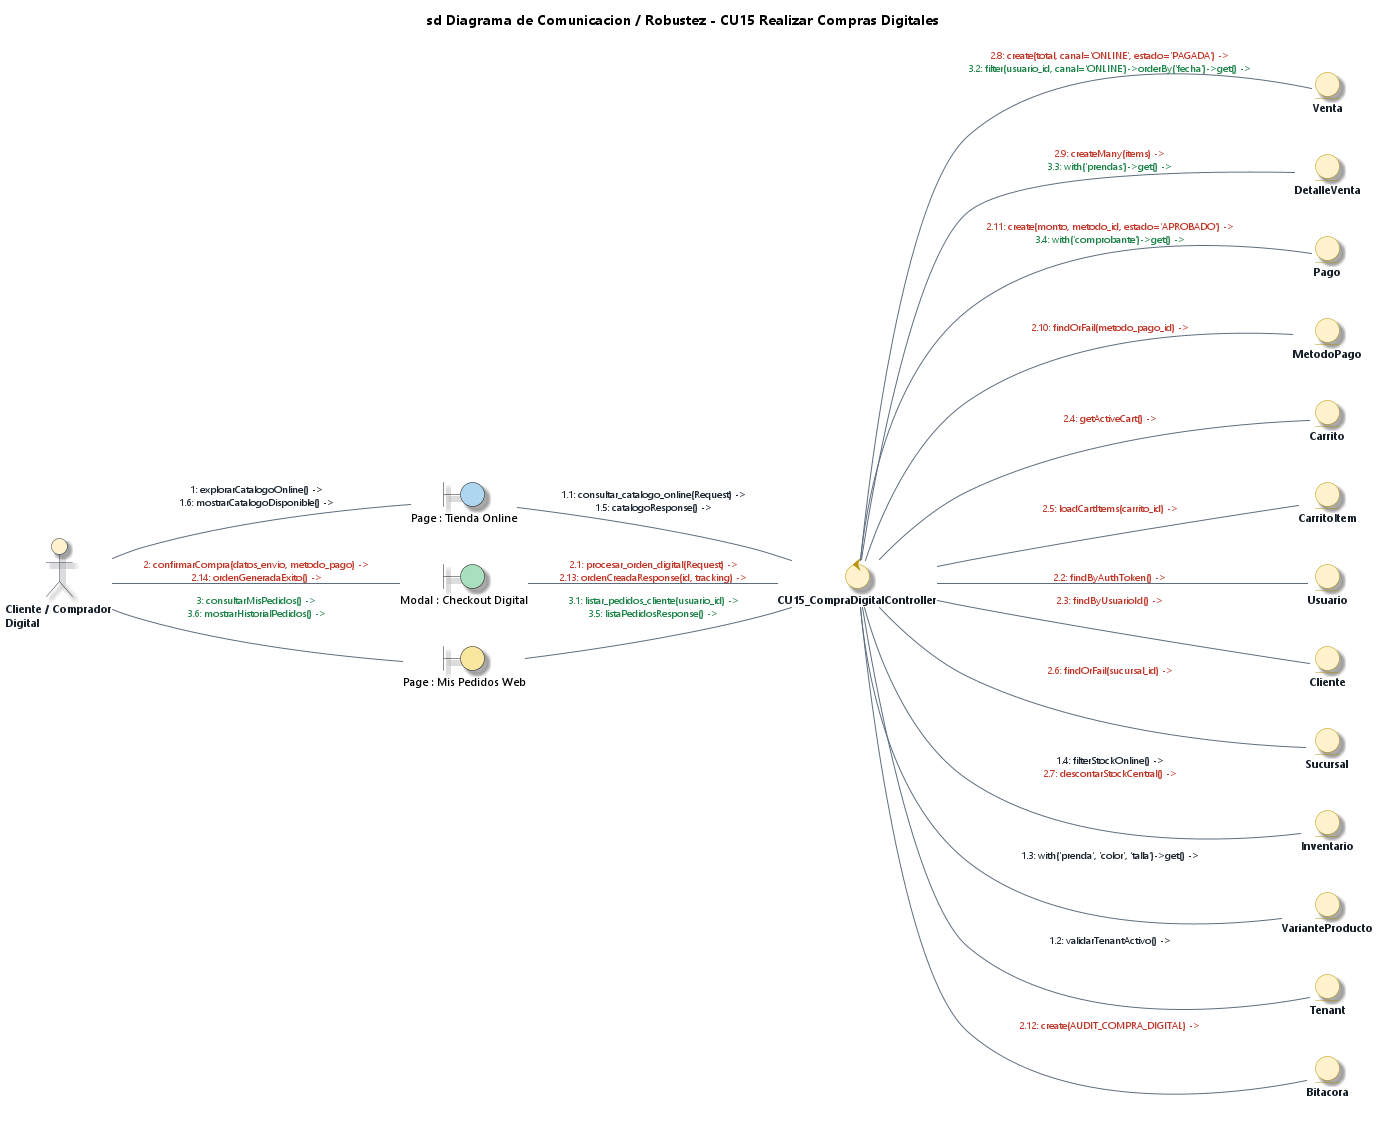

The diagram above was rendered by PlantUML. Its source (embedded in the PNG):
@startuml Diagrama_Robustez_CU15_Realizar_Compras_Digitales_EA
' DIAGRAMA DE ROBUSTEZ Y COMUNICACIÓN (BCE) - CU15
' Caso de Uso: CU15 - Realizar Compras Digitales (Tienda Online)
' Estilo: Enterprise Architect 15 / 16 (Notación de Ivar Jacobson / ICONIX)
' Proyecto: ECOMMERCE_TIENDA (SaaS Multi-Tenant)

title **sd Diagrama de Comunicacion / Robustez - CU15 Realizar Compras Digitales**

left to right direction

' --- CONFIGURACIÓN DE ESTILO ENTERPRISE ARCHITECT ---
skinparam backgroundColor #FFFFFF
skinparam defaultFontName "Segoe UI"
skinparam defaultFontSize 11
skinparam shadowing true
skinparam roundcorner 12

skinparam actor {
    BackgroundColor #FFF2CC
    BorderColor #2C3E50
    FontColor #1A252F
    FontStyle bold
}

skinparam control {
    BackgroundColor #FFF2CC
    BorderColor #B7950B
    FontColor #17202A
    FontStyle bold
}

skinparam entity {
    BackgroundColor #FFF2CC
    BorderColor #B7950B
    FontColor #17202A
    FontStyle bold
}

skinparam arrow {
    Color #5D6D7E
    FontColor #1B2631
    FontSize 10
}

' 1. ACTOR
actor "Cliente / Comprador\nDigital" as ActCliente

' 2. VISTAS REALES DEL FRONTEND (BOUNDARIES) - Colores distintos por cada vista
boundary "Page : Tienda Online" as B_Tienda #AED6F1
boundary "Modal : Checkout Digital" as B_Checkout #A9DFBF
boundary "Page : Mis Pedidos Web" as B_Pedidos #F9E79F

' 3. CONTROLADOR REAL DEL BACKEND (CONTROL) - 1 Solo Controlador Físico
control "CU15_CompraDigitalController" as C_Compra

' 4. ENTIDADES REALES UTILIZADAS (ENTITIES) - Coinciden 1-a-1 con el Controller
entity "Venta" as E_Venta
entity "DetalleVenta" as E_Detalle
entity "Pago" as E_Pago
entity "MetodoPago" as E_Metodo
entity "Carrito" as E_Carrito
entity "CarritoItem" as E_Item
entity "Usuario" as E_User
entity "Cliente" as E_Cliente
entity "Sucursal" as E_Suc
entity "Inventario" as E_Inv
entity "VarianteProducto" as E_Variante
entity "Tenant" as E_Tenant
entity "Bitacora" as E_Bitacora

' ==============================================================================
' COMUNICACIONES UNIFICADAS (1 LÍNEA ÚNICA POR ASOCIACIÓN)
' Mensajes ordenados secuencialmente y coloreados por flujo
' ==============================================================================

' --- 1. INTERACCIÓN ACTOR -> BOUNDARY ---
ActCliente -- B_Tienda : <font color="#1B2631">1: explorarCatalogoOnline() -></font>\n<font color="#1B2631">1.6: mostrarCatalogoDisponible() -></font>
ActCliente -- B_Checkout : <font color="#C0392B">2: confirmarCompra(datos_envio, metodo_pago) -></font>\n<font color="#C0392B">2.14: ordenGeneradaExito() -></font>
ActCliente -- B_Pedidos : <font color="#1E8449">3: consultarMisPedidos() -></font>\n<font color="#1E8449">3.6: mostrarHistorialPedidos() -></font>

' --- 2. INVOCACIÓN BOUNDARY -> CONTROL ---
B_Tienda -- C_Compra : <font color="#1B2631">1.1: consultar_catalogo_online(Request) -></font>\n<font color="#1B2631">1.5: catalogoResponse() -></font>
B_Checkout -- C_Compra : <font color="#C0392B">2.1: procesar_orden_digital(Request) -></font>\n<font color="#C0392B">2.13: ordenCreadaResponse(id, tracking) -></font>
B_Pedidos -- C_Compra : <font color="#1E8449">3.1: listar_pedidos_cliente(usuario_id) -></font>\n<font color="#1E8449">3.5: listaPedidosResponse() -></font>

' --- 3. ACCESO A DATOS CONTROL -> ENTITY ---
C_Compra -- E_Tenant : <font color="#1B2631">1.2: validarTenantActivo() -></font>
C_Compra -- E_Variante : <font color="#1B2631">1.3: with('prenda', 'color', 'talla')->get() -></font>
C_Compra -- E_Inv : <font color="#1B2631">1.4: filterStockOnline() -></font>\n<font color="#C0392B">2.7: descontarStockCentral() -></font>
C_Compra -- E_User : <font color="#C0392B">2.2: findByAuthToken() -></font>
C_Compra -- E_Cliente : <font color="#C0392B">2.3: findByUsuarioId() -></font>
C_Compra -- E_Carrito : <font color="#C0392B">2.4: getActiveCart() -></font>
C_Compra -- E_Item : <font color="#C0392B">2.5: loadCartItems(carrito_id) -></font>
C_Compra -- E_Suc : <font color="#C0392B">2.6: findOrFail(sucursal_id) -></font>
C_Compra -- E_Venta : <font color="#C0392B">2.8: create(total, canal='ONLINE', estado='PAGADA') -></font>\n<font color="#1E8449">3.2: filter(usuario_id, canal='ONLINE')->orderBy('fecha')->get() -></font>
C_Compra -- E_Detalle : <font color="#C0392B">2.9: createMany(items) -></font>\n<font color="#1E8449">3.3: with('prendas')->get() -></font>
C_Compra -- E_Metodo : <font color="#C0392B">2.10: findOrFail(metodo_pago_id) -></font>
C_Compra -- E_Pago : <font color="#C0392B">2.11: create(monto, metodo_id, estado='APROBADO') -></font>\n<font color="#1E8449">3.4: with('comprobante')->get() -></font>
C_Compra -- E_Bitacora : <font color="#C0392B">2.12: create(AUDIT_COMPRA_DIGITAL) -></font>

@enduml